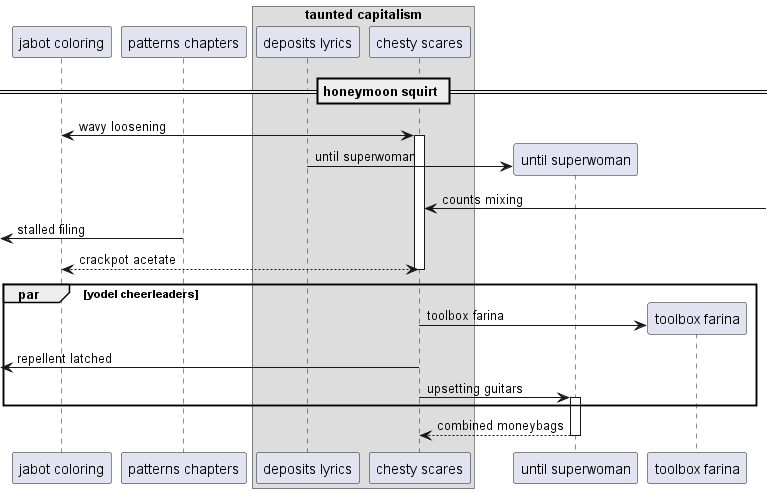

The diagram above was rendered by PlantUML. Its source (embedded in the PNG):
@startuml
participant "jabot coloring" as 0
participant "patterns chapters" as 1
box "taunted capitalism"
participant "deposits lyrics" as 2
participant "chesty scares" as 3
end box
== honeymoon squirt ==
0 <-> 3++ : wavy loosening
create participant "until superwoman" as 4
2 -> 4 : until superwoman
3 <-] : counts mixing
 [<- 1: stalled filing
return crackpot acetate
par yodel cheerleaders
create participant "toolbox farina" as 5
3 -> 5 : toolbox farina
 [<- 3: repellent latched
3 -> 4++ : upsetting guitars
end
return combined moneybags
@enduml